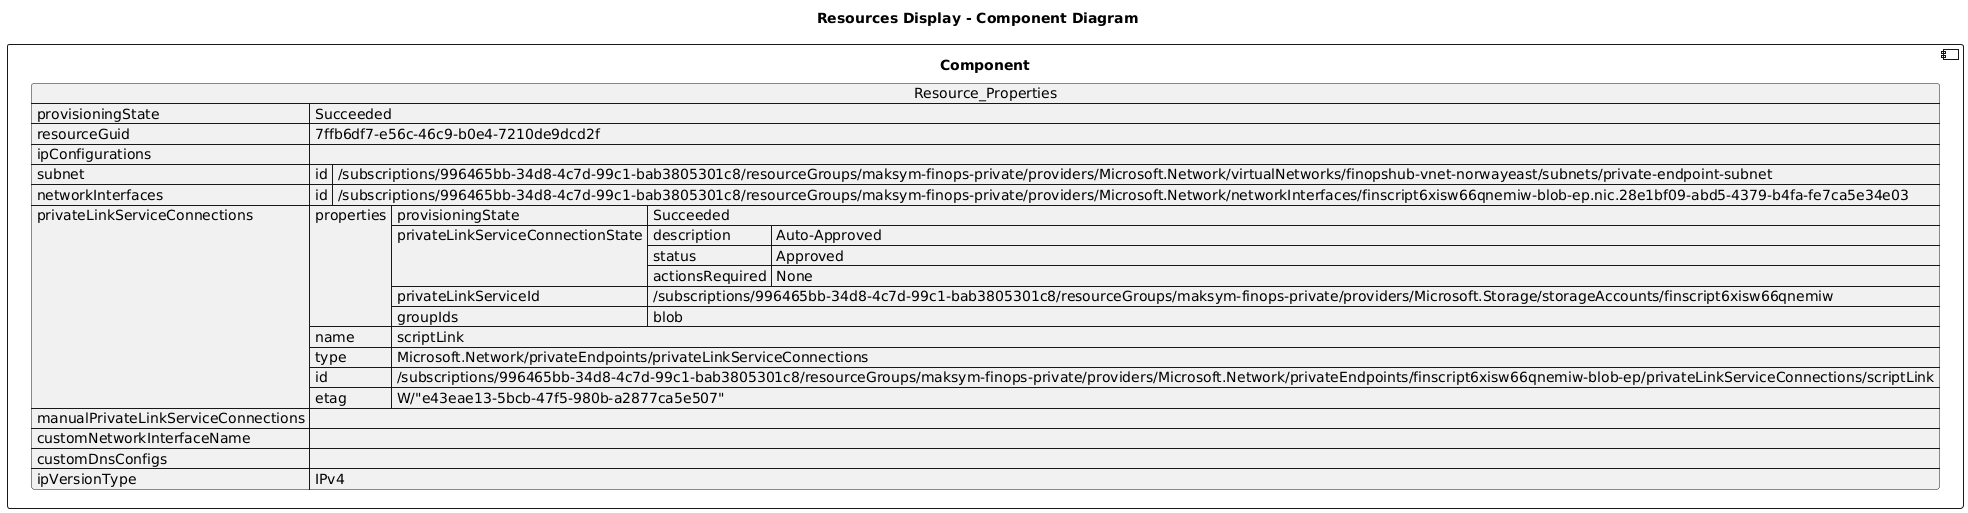

The diagram above was rendered by PlantUML. Its source (embedded in the PNG):
@startuml

title Resources Display - Component Diagram

component Component {

json  Resource_Properties {
  "provisioningState": "Succeeded",
  "resourceGuid": "7ffb6df7-e56c-46c9-b0e4-7210de9dcd2f",
  "ipConfigurations": [],
  "subnet": {
    "id": "/subscriptions/996465bb-34d8-4c7d-99c1-bab3805301c8/resourceGroups/maksym-finops-private/providers/Microsoft.Network/virtualNetworks/finopshub-vnet-norwayeast/subnets/private-endpoint-subnet"
  },
  "networkInterfaces": [
    {
      "id": "/subscriptions/996465bb-34d8-4c7d-99c1-bab3805301c8/resourceGroups/maksym-finops-private/providers/Microsoft.Network/networkInterfaces/finscript6xisw66qnemiw-blob-ep.nic.28e1bf09-abd5-4379-b4fa-fe7ca5e34e03"
    }
  ],
  "privateLinkServiceConnections": [
    {
      "properties": {
        "provisioningState": "Succeeded",
        "privateLinkServiceConnectionState": {
          "description": "Auto-Approved",
          "status": "Approved",
          "actionsRequired": "None"
        },
        "privateLinkServiceId": "/subscriptions/996465bb-34d8-4c7d-99c1-bab3805301c8/resourceGroups/maksym-finops-private/providers/Microsoft.Storage/storageAccounts/finscript6xisw66qnemiw",
        "groupIds": [
          "blob"
        ]
      },
      "name": "scriptLink",
      "type": "Microsoft.Network/privateEndpoints/privateLinkServiceConnections",
      "id": "/subscriptions/996465bb-34d8-4c7d-99c1-bab3805301c8/resourceGroups/maksym-finops-private/providers/Microsoft.Network/privateEndpoints/finscript6xisw66qnemiw-blob-ep/privateLinkServiceConnections/scriptLink",
      "etag": "W/\"e43eae13-5bcb-47f5-980b-a2877ca5e507\""
    }
  ],
  "manualPrivateLinkServiceConnections": [],
  "customNetworkInterfaceName": "",
  "customDnsConfigs": [],
  "ipVersionType": "IPv4"
}
}
@enduml